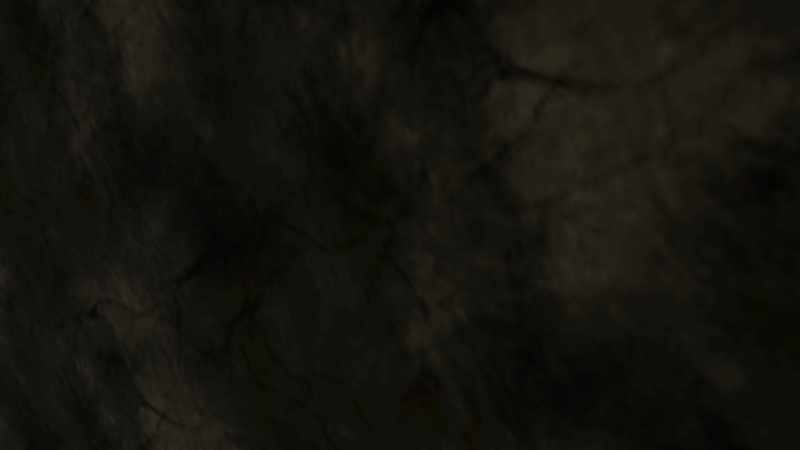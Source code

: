 # Source: levels.blend  (saved by Blender 5.2.44; exported with 4.5.12 LTS)
import bpy
from mathutils import Matrix  # noqa: F401  (used for matrix-valued properties, if any)

bpy.ops.wm.read_factory_settings(use_empty=True)
scene = bpy.context.scene
scene.name = 'Scene'

# ---- collections
col_collection = bpy.data.collections.new('Collection'); scene.collection.children.link(col_collection)
col_levels = bpy.data.collections.new('Levels'); scene.collection.children.link(col_levels)
col_models = bpy.data.collections.new('Models'); scene.collection.children.link(col_models)

# ---- images (referenced by path relative to the original .blend; pixels are not part of the script)
import os
ASSET_DIR = os.environ.get("B2B_ASSET_DIR", "")  # directory of the original .blend (textures are referenced by path, not embedded)
HERE = os.path.dirname(os.path.abspath(__file__))  # packed textures are extracted next to this script under _unpacked/

def load_image(name, relpath, width, height, colorspace="sRGB"):
    """Load a texture the original file referenced (path relative to the .blend, or extracted next to this script)."""
    p = next((c for c in (os.path.join(HERE, relpath), os.path.join(ASSET_DIR, relpath)) if relpath and os.path.exists(c)), "")
    if p:
        img = bpy.data.images.load(p, check_existing=True)
        img.name = name
    else:  # same state as the original file: an image datablock whose file is absent (Cycles renders it pink)
        img = bpy.data.images.new(name, width, height)
        img.source = "FILE"
        img.filepath = "//" + (relpath or name)
    img.colorspace_settings.name = colorspace
    return img
img_stone_png = load_image('stone.png', '_unpacked/stone.827b26a0.png', 128, 128, 'sRGB')

# ---- materials (node trees are filled in below, after node groups)
mat_base = bpy.data.materials.new('Base')
mat_red = bpy.data.materials.new('Red')
mat_red.diffuse_color = (0.8, 0.0, 0.001029, 1.0)
mat_green = bpy.data.materials.new('Green')
mat_green.diffuse_color = (0.0, 0.111, 0.000762, 1.0)
mat_material_001 = bpy.data.materials.new('Material.001')
mat_material_001.diffuse_color = (0.7991, 0.0, 0.5841, 1.0)

# ---- material node trees
mat_base.use_nodes = True; mat_base.node_tree.nodes.clear()
_N = mat_base.node_tree.nodes; _L = mat_base.node_tree.links
n0 = _N.new('ShaderNodeBsdfPrincipled'); n0.name = 'Principled BSDF'; n0.location = (-200, 100)
n0.inputs[10].default_value = 0.005
n1 = _N.new('ShaderNodeOutputMaterial'); n1.name = 'Material Output'; n1.location = (200, 100)
n2 = _N.new('ShaderNodeTexImage'); n2.name = 'Image Texture'; n2.location = (-532, 79)
n2.image = img_stone_png
_L.new(n0.outputs[0], n1.inputs[0])
_L.new(n2.outputs[0], n0.inputs[0])
n1.is_active_output = True
mat_red.use_nodes = True; mat_red.node_tree.nodes.clear()
_N = mat_red.node_tree.nodes; _L = mat_red.node_tree.links
n0 = _N.new('ShaderNodeBsdfPrincipled'); n0.name = 'Principled BSDF'; n0.location = (-200, 100)
n0.inputs[0].default_value = (0.8, 0.0, 0.001029, 1.0)
n0.inputs[10].default_value = 0.005
n1 = _N.new('ShaderNodeOutputMaterial'); n1.name = 'Material Output'; n1.location = (200, 100)
_L.new(n0.outputs[0], n1.inputs[0])
n1.is_active_output = True
mat_green.use_nodes = True; mat_green.node_tree.nodes.clear()
_N = mat_green.node_tree.nodes; _L = mat_green.node_tree.links
n0 = _N.new('ShaderNodeBsdfPrincipled'); n0.name = 'Principled BSDF'; n0.location = (-200, 100)
n0.inputs[0].default_value = (0.0, 0.111, 0.0007625, 1.0)
n0.inputs[10].default_value = 0.005
n1 = _N.new('ShaderNodeOutputMaterial'); n1.name = 'Material Output'; n1.location = (200, 100)
_L.new(n0.outputs[0], n1.inputs[0])
n1.is_active_output = True
mat_material_001.use_nodes = True; mat_material_001.node_tree.nodes.clear()
_N = mat_material_001.node_tree.nodes; _L = mat_material_001.node_tree.links
n0 = _N.new('ShaderNodeBsdfPrincipled'); n0.name = 'Principled BSDF'; n0.location = (-200, 100)
n0.inputs[0].default_value = (0.7991, 0.0, 0.5841, 1.0)
n0.inputs[10].default_value = 0.005
n1 = _N.new('ShaderNodeOutputMaterial'); n1.name = 'Material Output'; n1.location = (200, 100)
_L.new(n0.outputs[0], n1.inputs[0])
n1.is_active_output = True

# ---- world
world_world = bpy.data.worlds.new('World'); scene.world = world_world
world_world.use_nodes = True; world_world.node_tree.nodes.clear()
_N = world_world.node_tree.nodes; _L = world_world.node_tree.links
n0 = _N.new('ShaderNodeOutputWorld'); n0.name = 'World Output'; n0.location = (200, 100)
n1 = _N.new('ShaderNodeBackground'); n1.name = 'Background'; n1.location = (-200, 100)
n1.inputs[0].default_value = (0.05088, 0.05088, 0.05088, 1.0)
_L.new(n1.outputs[0], n0.inputs[0])
n0.is_active_output = True
world_world.color = (0.05088, 0.05088, 0.05088)
world_world.sun_shadow_jitter_overblur = 0.0

# ---- cameras
cam_camera = bpy.data.cameras.new('Camera')
cam_camera.clip_end = 100.0
cam_camera.ortho_scale = 7.314

# ---- lights
light_light = bpy.data.lights.new('Light', 'SUN')
light_light.angle = 0.1993
light_light.energy = 1000.0
light_light.shadow_soft_size = 0.1
light_light.shadow_cascade_max_distance = 1000.0

# ---- meshes
me_plane = bpy.data.meshes.new('Plane')
me_plane.from_pydata([(-10.0, 10.0, 10.0), (10.0, 10.0, 10.0), (10.0, -10.0, 10.0), (-10.0, -10.0, 10.0), (-10.0, -5.0, 0.0), (10.0, -5.0, 0.0), (10.0, 5.0, 0.0), (-10.0, 5.0, 0.0), (10.0, 5.0, 10.0), (-10.0, 5.0, 10.0), (-10.0, -5.0, 10.0), (10.0, -5.0, 10.0), (-22.0, 10.0, 10.0), (-22.0, 5.0, 0.0), (-22.0, 5.0, 10.0), (-22.0, -10.0, 10.0), (-22.0, -5.0, 0.0), (-22.0, -5.0, 10.0), (-20.0, -1.0, 0.0), (-20.0, -1.0, 10.0), (-20.0, 1.0, 0.0), (-20.0, 1.0, 10.0), (-12.0, -1.0, 0.0), (-12.0, -1.0, 10.0), (-12.0, 1.0, 0.0), (-12.0, 1.0, 10.0), (-37.0, 5.0, 0.0), (-37.0, -5.0, 0.0), (-22.0, -5.0, 8.0), (-37.0, -5.0, 8.0), (-22.0, 5.0, 8.0), (-37.0, 5.0, 8.0), (-33.0, -1.0, 0.0), (-33.0, -1.0, 5.0), (-33.0, 1.0, 0.0), (-33.0, 1.0, 5.0), (-31.0, -1.0, 0.0), (-31.0, -1.0, 5.0), (-31.0, 1.0, 0.0), (-31.0, 1.0, 5.0), (-37.0, 5.0, 5.0), (-37.0, -5.0, 5.0), (-1.0, -5.0, 10.0), (-1.0, -5.0, 11.0), (-1.0, 5.0, 10.0), (-1.0, 5.0, 11.0), (4.0, -5.0, 10.0), (4.0, -5.0, 11.0), (4.0, 5.0, 10.0), (4.0, 5.0, 11.0), (-1.0, -8.0, 10.0), (4.0, -8.0, 10.0), (-1.0, 8.0, 10.0), (4.0, 8.0, 10.0), (-1.0, -2.0, 10.0), (-1.0, -2.0, 11.0), (4.0, -2.0, 10.0), (4.0, -2.0, 11.0), (-1.0, 2.0, 11.0), (4.0, 2.0, 10.0), (-1.0, 2.0, 10.0), (4.0, 2.0, 11.0), (-1.0, -2.0, 19.0), (-1.0, 2.0, 19.0), (4.0, -2.0, 19.0), (4.0, 2.0, 19.0), (9.0, -2.0, 19.0), (9.0, 2.0, 19.0), (-6.0, -2.0, 19.0), (-6.0, 2.0, 19.0)], [], [(10, 3, 2, 11), (9, 8, 1, 0), (4, 5, 6, 7), (7, 6, 8, 9), (4, 10, 11, 5), (7, 9, 14, 13), (9, 0, 12, 14), (4, 16, 17, 10), (10, 17, 15, 3), (18, 19, 21, 20), (20, 21, 25, 24), (24, 25, 23, 22), (22, 23, 19, 18), (20, 24, 22, 18), (25, 21, 19, 23), (13, 26, 27, 16), (16, 27, 29, 28), (26, 13, 30, 31), (32, 33, 35, 34), (34, 35, 39, 38), (38, 39, 37, 36), (36, 37, 33, 32), (34, 38, 36, 32), (39, 35, 33, 37), (27, 26, 40, 41), (60, 58, 45, 44), (44, 45, 49, 48), (56, 57, 47, 46), (46, 47, 43, 42), (54, 56, 46, 42), (57, 55, 43, 47), (42, 46, 51, 50), (47, 43, 50, 51), (47, 51, 46), (42, 50, 43), (48, 44, 52, 53), (45, 49, 53, 52), (53, 49, 48), (45, 52, 44), (61, 58, 55, 57), (60, 59, 56, 54), (59, 61, 57, 56), (42, 43, 55, 54), (48, 49, 61, 59), (44, 48, 59, 60), (49, 45, 58, 61), (54, 55, 58, 60), (55, 58, 63, 62), (61, 57, 64, 65), (65, 64, 66, 67), (62, 63, 69, 68)])
me_plane.polygons.foreach_set('material_index', [0, 0, 0, 0, 0, 0, 0, 0, 0, 1, 1, 1, 1, 1, 1, 0, 0, 0, 1, 1, 1, 1, 1, 1, 0, 2, 2, 2, 2, 2, 2, 2, 2, 2, 2, 2, 2, 2, 2, 2, 2, 2, 2, 2, 2, 2, 2, 2, 2, 2, 2])
_uv = me_plane.uv_layers.new(name='UVMap')
_uv.uv.foreach_set('vector', [-0.201, -2.0, -0.201, -4.5, 9.799, -4.5, 9.799, -2.0, -0.201, 3.0, 9.799, 3.0, 9.799, 5.5, -0.201, 5.5, -0.201, -2.0, 9.799, -2.0, 9.799, 3.0, -0.201, 3.0, -0.201, -3.547, 9.799, -3.547, 9.799, 1.453, -0.201, 1.453, -0.201, -3.547, -0.201, 1.453, 9.799, 1.453, 9.799, -3.547, -0.201, -3.547, -0.201, 1.453, -6.201, 1.453, -6.201, -3.547, -0.201, 3.0, -0.201, 5.5, -6.201, 5.5, -6.201, 3.0, -0.201, -3.547, -6.201, -3.547, -6.201, 1.453, -0.201, 1.453, -0.201, -2.0, -6.201, -2.0, -6.201, -4.5, -0.201, -4.5, 0.0, -3.547, 0.0, 1.453, 1.0, 1.453, 1.0, -3.547, -5.201, -3.547, -5.201, 1.453, -1.201, 1.453, -1.201, -3.547, 1.0, -3.547, 1.0, 1.453, 0.0, 1.453, 0.0, -3.547, -1.201, -3.547, -1.201, 1.453, -5.201, 1.453, -5.201, -3.547, -5.201, 1.0, -1.201, 1.0, -1.201, 0.0, -5.201, 0.0, -1.201, 1.0, -5.201, 1.0, -5.201, 0.0, -1.201, 0.0, -6.201, 3.0, -13.7, 3.0, -13.7, -2.0, -6.201, -2.0, -6.201, -3.547, -13.7, -3.547, -13.7, 0.4526, -6.201, 0.4526, -13.7, -3.547, -6.201, -3.547, -6.201, 0.4526, -13.7, 0.4526, 0.0, -3.547, 0.0, -1.047, 1.0, -1.047, 1.0, -3.547, -11.7, -3.547, -11.7, -1.047, -10.7, -1.047, -10.7, -3.547, 1.0, -3.547, 1.0, -1.047, 0.0, -1.047, 0.0, -3.547, -10.7, -3.547, -10.7, -1.047, -11.7, -1.047, -11.7, -3.547, -11.7, 1.0, -10.7, 1.0, -10.7, 0.0, -11.7, 0.0, -10.7, 1.0, -11.7, 1.0, -11.7, 0.0, -10.7, 0.0, -2.0, -3.547, 3.0, -3.547, 3.0, -1.047, -2.0, -1.047, 1.5, 1.453, 1.5, 1.953, 3.0, 1.953, 3.0, 1.453, 4.299, 1.453, 4.299, 1.953, 6.799, 1.953, 6.799, 1.453, -0.5, 1.453, -0.5, 1.953, -2.0, 1.953, -2.0, 1.453, 6.799, 1.453, 6.799, 1.953, 4.299, 1.953, 4.299, 1.453, 4.299, -0.5, 6.799, -0.5, 6.799, -2.0, 4.299, -2.0, 6.799, -0.5, 4.299, -0.5, 4.299, -2.0, 6.799, -2.0, 4.299, -2.0, 6.799, -2.0, 6.799, -3.5, 4.299, -3.5, 6.799, -2.0, 4.299, -2.0, 4.299, -3.5, 6.799, -3.5, -2.0, 1.953, -3.5, 1.453, -2.0, 1.453, -2.0, 1.453, -3.5, 1.453, -2.0, 1.953, 6.799, 3.0, 4.299, 3.0, 4.299, 4.5, 6.799, 4.5, 4.299, 3.0, 6.799, 3.0, 6.799, 4.5, 4.299, 4.5, 4.5, 1.453, 3.0, 1.953, 3.0, 1.453, 3.0, 1.953, 4.5, 1.453, 3.0, 1.453, 6.799, 1.5, 4.299, 1.5, 4.299, -0.5, 6.799, -0.5, 4.299, 1.5, 6.799, 1.5, 6.799, -0.5, 4.299, -0.5, 1.5, 1.453, 1.5, 1.953, -0.5, 1.953, -0.5, 1.453, -2.0, 1.453, -2.0, 1.953, -0.5, 1.953, -0.5, 1.453, 3.0, 1.453, 3.0, 1.953, 1.5, 1.953, 1.5, 1.453, 4.299, 3.0, 6.799, 3.0, 6.799, 1.5, 4.299, 1.5, 6.799, 3.0, 4.299, 3.0, 4.299, 1.5, 6.799, 1.5, -0.5, 1.453, -0.5, 1.953, 1.5, 1.953, 1.5, 1.453, -0.5, 1.953, 1.5, 1.953, 1.5, 5.953, -0.5, 5.953, 1.5, 1.953, -0.5, 1.953, -0.5, 5.953, 1.5, 5.953, 6.799, 1.5, 6.799, -0.5, 9.299, -0.5, 9.299, 1.5, 4.299, -0.5, 4.299, 1.5, 1.799, 1.5, 1.799, -0.5])
me_plane.materials.append(mat_base)
me_plane.materials.append(mat_red)
me_plane.materials.append(mat_green)
me_plane.update()
me_cube_001 = bpy.data.meshes.new('Cube.001')
me_cube_001.from_pydata([(-0.5, -0.5, -1.0), (-0.5, -0.5, 1.0), (-0.5, 0.5, -1.0), (-0.5, 0.5, 1.0), (0.5, -0.5, -1.0), (0.5, -0.5, 1.0), (0.5, 0.5, -1.0), (0.5, 0.5, 1.0)], [], [(0, 1, 3, 2), (2, 3, 7, 6), (6, 7, 5, 4), (4, 5, 1, 0), (2, 6, 4, 0), (7, 3, 1, 5)])
_uv = me_cube_001.uv_layers.new(name='UVMap')
_uv.uv.foreach_set('vector', [0.375, 0.0, 0.625, 0.0, 0.625, 0.25, 0.375, 0.25, 0.375, 0.25, 0.625, 0.25, 0.625, 0.5, 0.375, 0.5, 0.375, 0.5, 0.625, 0.5, 0.625, 0.75, 0.375, 0.75, 0.375, 0.75, 0.625, 0.75, 0.625, 1.0, 0.375, 1.0, 0.125, 0.5, 0.375, 0.5, 0.375, 0.75, 0.125, 0.75, 0.625, 0.5, 0.875, 0.5, 0.875, 0.75, 0.625, 0.75])
me_cube_001.materials.append(mat_material_001)
me_cube_001.update()

# ---- objects
ob_light = bpy.data.objects.new('Light', light_light)
ob_camera = bpy.data.objects.new('Camera', cam_camera)
ob_testlevel_col = bpy.data.objects.new('TestLevel-col', me_plane)
ob_pawnbounds = bpy.data.objects.new('PawnBounds', me_cube_001)

# ---- transforms, parenting, visibility, modifiers, constraints
ob_light.location = (4.076, 1.005, 5.904)
ob_light.rotation_euler = (0.6503, 0.05522, 1.866)
ob_light.lock_rotations_4d = False
ob_light.empty_display_type = 'ARROWS'
ob_light.color = (0.0, 0.0, 0.0, 0.0)
ob_light.lineart.crease_threshold = 0.0
ob_camera.location = (7.359, -6.926, 4.958)
ob_camera.rotation_euler = (1.109, 0.0, 0.8149)
ob_camera.lock_rotations_4d = False
ob_camera.empty_display_type = 'ARROWS'
ob_camera.color = (0.0, 0.0, 0.0, 0.0)
ob_camera.display_type = 'WIRE'
ob_camera.lineart.crease_threshold = 0.0
ob_testlevel_col.location = (0.0, 0.0, 0.0)
ob_pawnbounds.location = (0.0, 0.0, 0.0)
ob_pawnbounds.color = (0.7991, 0.0, 0.5841, 1.0)

# ---- collection membership
col_collection.objects.link(ob_light)
col_collection.objects.link(ob_camera)
col_levels.objects.link(ob_testlevel_col)
col_models.objects.link(ob_pawnbounds)
def _layer_coll(name, lc=None):
    lc = lc or bpy.context.view_layer.layer_collection
    for c in lc.children:
        if c.name == name: return c
        r = _layer_coll(name, c)
        if r: return r
_layer_coll('Models').exclude = True

# ---- scene / render settings (as saved in the file)
scene.camera = ob_camera
scene.frame_start = 1; scene.frame_end = 250; scene.frame_set(1)
scene.render.engine = 'BLENDER_EEVEE_NEXT'
scene.render.bake_bias = 0.0
scene.render.bake_samples = 0
scene.render.compositor_device = 'GPU'
scene.eevee.use_volume_custom_range = False
scene.eevee.fast_gi_thickness_near = 0.1
scene.eevee.fast_gi_thickness_far = 0.0
scene.eevee.ray_tracing_options.screen_trace_thickness = 0.1
bpy.context.view_layer.update()
